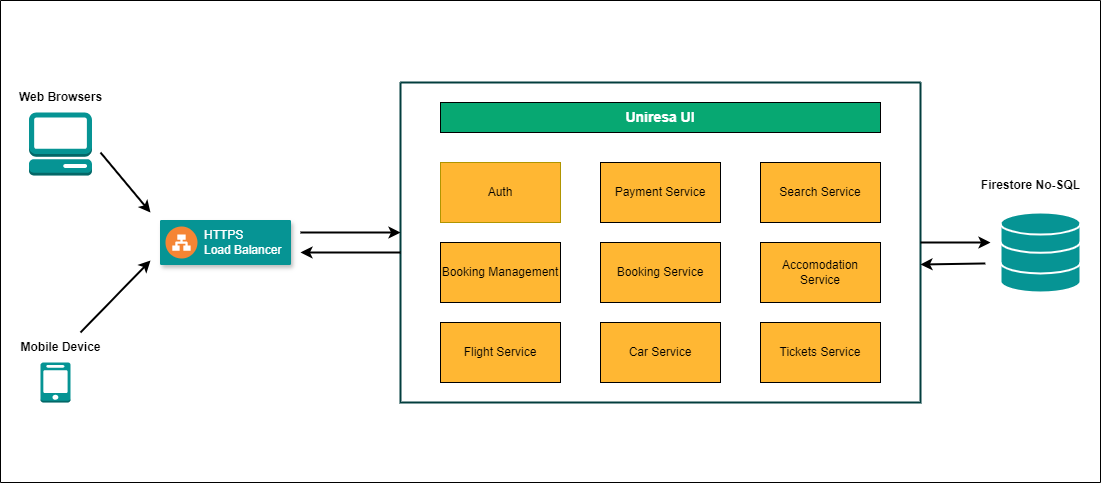

The diagram above was exported from draw.io. Its source (the exported page's mxGraphModel, read from the mxfile embedded in the PNG):
<mxGraphModel dx="1386" dy="877" grid="1" gridSize="10" guides="1" tooltips="1" connect="1" arrows="1" fold="1" page="1" pageScale="1" pageWidth="1100" pageHeight="850" math="0" shadow="0" extFonts="Permanent Marker^https://fonts.googleapis.com/css?family=Permanent+Marker">
  <root>
    <mxCell id="0" />
    <mxCell id="1" parent="0" />
    <mxCell id="LLDgFsCVrs5OzSRu45Sf-5" value="" style="html=1;verticalLabelPosition=bottom;align=center;labelBackgroundColor=#ffffff;verticalAlign=top;strokeWidth=2;strokeColor=#ffffff;shadow=0;dashed=0;shape=mxgraph.ios7.icons.data;fillColor=#069494;fontColor=#ffffff;" vertex="1" parent="1">
      <mxGeometry x="1000" y="370" width="80" height="80" as="geometry" />
    </mxCell>
    <mxCell id="LLDgFsCVrs5OzSRu45Sf-15" value="" style="strokeColor=#069494;shadow=1;strokeWidth=1;rounded=1;absoluteArcSize=1;arcSize=2;fillColor=#069494;" vertex="1" parent="1">
      <mxGeometry x="160" y="378" width="130" height="44" as="geometry" />
    </mxCell>
    <mxCell id="LLDgFsCVrs5OzSRu45Sf-16" value="&lt;font color=&quot;#ffffff&quot;&gt;HTTPS&lt;br&gt;Load Balancer&lt;/font&gt;" style="sketch=0;dashed=0;connectable=0;html=1;fillColor=#F58534;strokeColor=#b85450;shape=mxgraph.gcp2.network_load_balancer;part=1;labelPosition=right;verticalLabelPosition=middle;align=left;verticalAlign=middle;spacingLeft=5;fontSize=12;" vertex="1" parent="LLDgFsCVrs5OzSRu45Sf-15">
      <mxGeometry y="0.5" width="32" height="32" relative="1" as="geometry">
        <mxPoint x="5" y="-16" as="offset" />
      </mxGeometry>
    </mxCell>
    <mxCell id="LLDgFsCVrs5OzSRu45Sf-32" value="" style="swimlane;startSize=0;fillColor=#B2DEDE;strokeColor=#033E3E;strokeWidth=2;" vertex="1" parent="1">
      <mxGeometry x="400" y="240" width="520" height="320" as="geometry">
        <mxRectangle x="400" y="240" width="50" height="40" as="alternateBounds" />
      </mxGeometry>
    </mxCell>
    <mxCell id="LLDgFsCVrs5OzSRu45Sf-27" value="Auth" style="rounded=0;whiteSpace=wrap;html=1;fillColor=#FFB733;fontColor=#000000;strokeColor=#B09500;" vertex="1" parent="LLDgFsCVrs5OzSRu45Sf-32">
      <mxGeometry x="40" y="80.00000000000001" width="120" height="60" as="geometry" />
    </mxCell>
    <mxCell id="LLDgFsCVrs5OzSRu45Sf-23" value="Payment Service" style="rounded=0;whiteSpace=wrap;html=1;fillColor=#FFB733;" vertex="1" parent="LLDgFsCVrs5OzSRu45Sf-32">
      <mxGeometry x="200" y="80" width="120" height="60" as="geometry" />
    </mxCell>
    <mxCell id="LLDgFsCVrs5OzSRu45Sf-30" value="Tickets Service" style="rounded=0;whiteSpace=wrap;html=1;fillColor=#FFB733;" vertex="1" parent="LLDgFsCVrs5OzSRu45Sf-32">
      <mxGeometry x="360" y="240" width="120" height="60" as="geometry" />
    </mxCell>
    <mxCell id="LLDgFsCVrs5OzSRu45Sf-25" value="Booking Management" style="rounded=0;whiteSpace=wrap;html=1;fillColor=#FFB733;" vertex="1" parent="LLDgFsCVrs5OzSRu45Sf-32">
      <mxGeometry x="40" y="160" width="120" height="60" as="geometry" />
    </mxCell>
    <mxCell id="LLDgFsCVrs5OzSRu45Sf-26" value="Booking Service" style="rounded=0;whiteSpace=wrap;html=1;fillColor=#FFB733;" vertex="1" parent="LLDgFsCVrs5OzSRu45Sf-32">
      <mxGeometry x="200" y="160" width="120" height="60" as="geometry" />
    </mxCell>
    <mxCell id="LLDgFsCVrs5OzSRu45Sf-24" value="Accomodation Service" style="rounded=0;whiteSpace=wrap;html=1;fillColor=#FFB733;" vertex="1" parent="LLDgFsCVrs5OzSRu45Sf-32">
      <mxGeometry x="360" y="160" width="120" height="60" as="geometry" />
    </mxCell>
    <mxCell id="LLDgFsCVrs5OzSRu45Sf-29" value="Flight Service" style="rounded=0;whiteSpace=wrap;html=1;fillColor=#FFB733;" vertex="1" parent="LLDgFsCVrs5OzSRu45Sf-32">
      <mxGeometry x="40" y="240" width="120" height="60" as="geometry" />
    </mxCell>
    <mxCell id="LLDgFsCVrs5OzSRu45Sf-31" value="Car Service" style="rounded=0;whiteSpace=wrap;html=1;fillColor=#FFB733;" vertex="1" parent="LLDgFsCVrs5OzSRu45Sf-32">
      <mxGeometry x="200" y="240" width="120" height="60" as="geometry" />
    </mxCell>
    <mxCell id="LLDgFsCVrs5OzSRu45Sf-28" value="Search Service" style="rounded=0;whiteSpace=wrap;html=1;fillColor=#FFB733;" vertex="1" parent="LLDgFsCVrs5OzSRu45Sf-32">
      <mxGeometry x="360" y="80" width="120" height="60" as="geometry" />
    </mxCell>
    <mxCell id="LLDgFsCVrs5OzSRu45Sf-35" value="" style="endArrow=classic;html=1;rounded=0;exitX=1;exitY=0.5;exitDx=0;exitDy=0;strokeWidth=2;" edge="1" parent="1" source="LLDgFsCVrs5OzSRu45Sf-32">
      <mxGeometry width="50" height="50" relative="1" as="geometry">
        <mxPoint x="940" y="450" as="sourcePoint" />
        <mxPoint x="990" y="400" as="targetPoint" />
      </mxGeometry>
    </mxCell>
    <mxCell id="LLDgFsCVrs5OzSRu45Sf-36" value="" style="endArrow=classic;html=1;rounded=0;entryX=1.008;entryY=0.547;entryDx=0;entryDy=0;entryPerimeter=0;exitX=-0.011;exitY=0.675;exitDx=0;exitDy=0;exitPerimeter=0;strokeWidth=2;" edge="1" parent="1">
      <mxGeometry width="50" height="50" relative="1" as="geometry">
        <mxPoint x="984.8500000000003" y="420.96" as="sourcePoint" />
        <mxPoint x="919.9999999999999" y="421.99999999999994" as="targetPoint" />
      </mxGeometry>
    </mxCell>
    <mxCell id="LLDgFsCVrs5OzSRu45Sf-37" value="&lt;font style=&quot;font-size: 14px;&quot; color=&quot;#ffffff&quot;&gt;&lt;b&gt;Uniresa UI&lt;/b&gt;&lt;/font&gt;" style="whiteSpace=wrap;html=1;fillColor=#07A872;" vertex="1" parent="1">
      <mxGeometry x="440" y="260" width="440" height="30" as="geometry" />
    </mxCell>
    <mxCell id="LLDgFsCVrs5OzSRu45Sf-38" value="" style="endArrow=classic;html=1;rounded=0;strokeWidth=2;" edge="1" parent="1">
      <mxGeometry width="50" height="50" relative="1" as="geometry">
        <mxPoint x="80" y="490" as="sourcePoint" />
        <mxPoint x="150" y="418" as="targetPoint" />
      </mxGeometry>
    </mxCell>
    <mxCell id="LLDgFsCVrs5OzSRu45Sf-39" value="" style="endArrow=classic;html=1;rounded=0;strokeWidth=2;" edge="1" parent="1">
      <mxGeometry width="50" height="50" relative="1" as="geometry">
        <mxPoint x="100" y="310" as="sourcePoint" />
        <mxPoint x="150" y="370" as="targetPoint" />
      </mxGeometry>
    </mxCell>
    <mxCell id="LLDgFsCVrs5OzSRu45Sf-40" value="" style="endArrow=classic;html=1;rounded=0;strokeWidth=2;" edge="1" parent="1">
      <mxGeometry width="50" height="50" relative="1" as="geometry">
        <mxPoint x="300" y="390" as="sourcePoint" />
        <mxPoint x="400" y="390" as="targetPoint" />
      </mxGeometry>
    </mxCell>
    <mxCell id="LLDgFsCVrs5OzSRu45Sf-41" value="" style="endArrow=classic;html=1;rounded=0;strokeWidth=2;" edge="1" parent="1">
      <mxGeometry width="50" height="50" relative="1" as="geometry">
        <mxPoint x="400" y="410" as="sourcePoint" />
        <mxPoint x="300" y="410" as="targetPoint" />
      </mxGeometry>
    </mxCell>
    <mxCell id="LLDgFsCVrs5OzSRu45Sf-42" value="&lt;b&gt;Mobile Device&lt;/b&gt;" style="text;html=1;align=center;verticalAlign=middle;resizable=0;points=[];autosize=1;strokeColor=none;fillColor=none;" vertex="1" parent="1">
      <mxGeometry x="10" y="490" width="100" height="30" as="geometry" />
    </mxCell>
    <mxCell id="LLDgFsCVrs5OzSRu45Sf-43" value="&lt;b&gt;Web Browsers&lt;/b&gt;" style="text;html=1;align=center;verticalAlign=middle;resizable=0;points=[];autosize=1;strokeColor=none;fillColor=none;" vertex="1" parent="1">
      <mxGeometry x="5" y="240" width="110" height="30" as="geometry" />
    </mxCell>
    <mxCell id="LLDgFsCVrs5OzSRu45Sf-44" value="&lt;b&gt;Firestore No-SQL&lt;/b&gt;" style="text;html=1;align=center;verticalAlign=middle;resizable=0;points=[];autosize=1;strokeColor=none;fillColor=none;" vertex="1" parent="1">
      <mxGeometry x="970" y="328" width="120" height="30" as="geometry" />
    </mxCell>
    <mxCell id="LLDgFsCVrs5OzSRu45Sf-47" value="" style="outlineConnect=0;dashed=0;verticalLabelPosition=bottom;verticalAlign=top;align=center;html=1;shape=mxgraph.aws3.management_console;fillColor=#069494;gradientColor=none;" vertex="1" parent="1">
      <mxGeometry x="28.5" y="270" width="63" height="63" as="geometry" />
    </mxCell>
    <mxCell id="LLDgFsCVrs5OzSRu45Sf-48" value="" style="outlineConnect=0;dashed=0;verticalLabelPosition=bottom;verticalAlign=top;align=center;html=1;shape=mxgraph.aws3.mobile_client;fillColor=#069494;gradientColor=none;" vertex="1" parent="1">
      <mxGeometry x="40" y="520" width="30" height="40" as="geometry" />
    </mxCell>
    <mxCell id="LLDgFsCVrs5OzSRu45Sf-49" value="" style="swimlane;startSize=0;" vertex="1" parent="1">
      <mxGeometry y="158" width="1100" height="482" as="geometry" />
    </mxCell>
  </root>
</mxGraphModel>